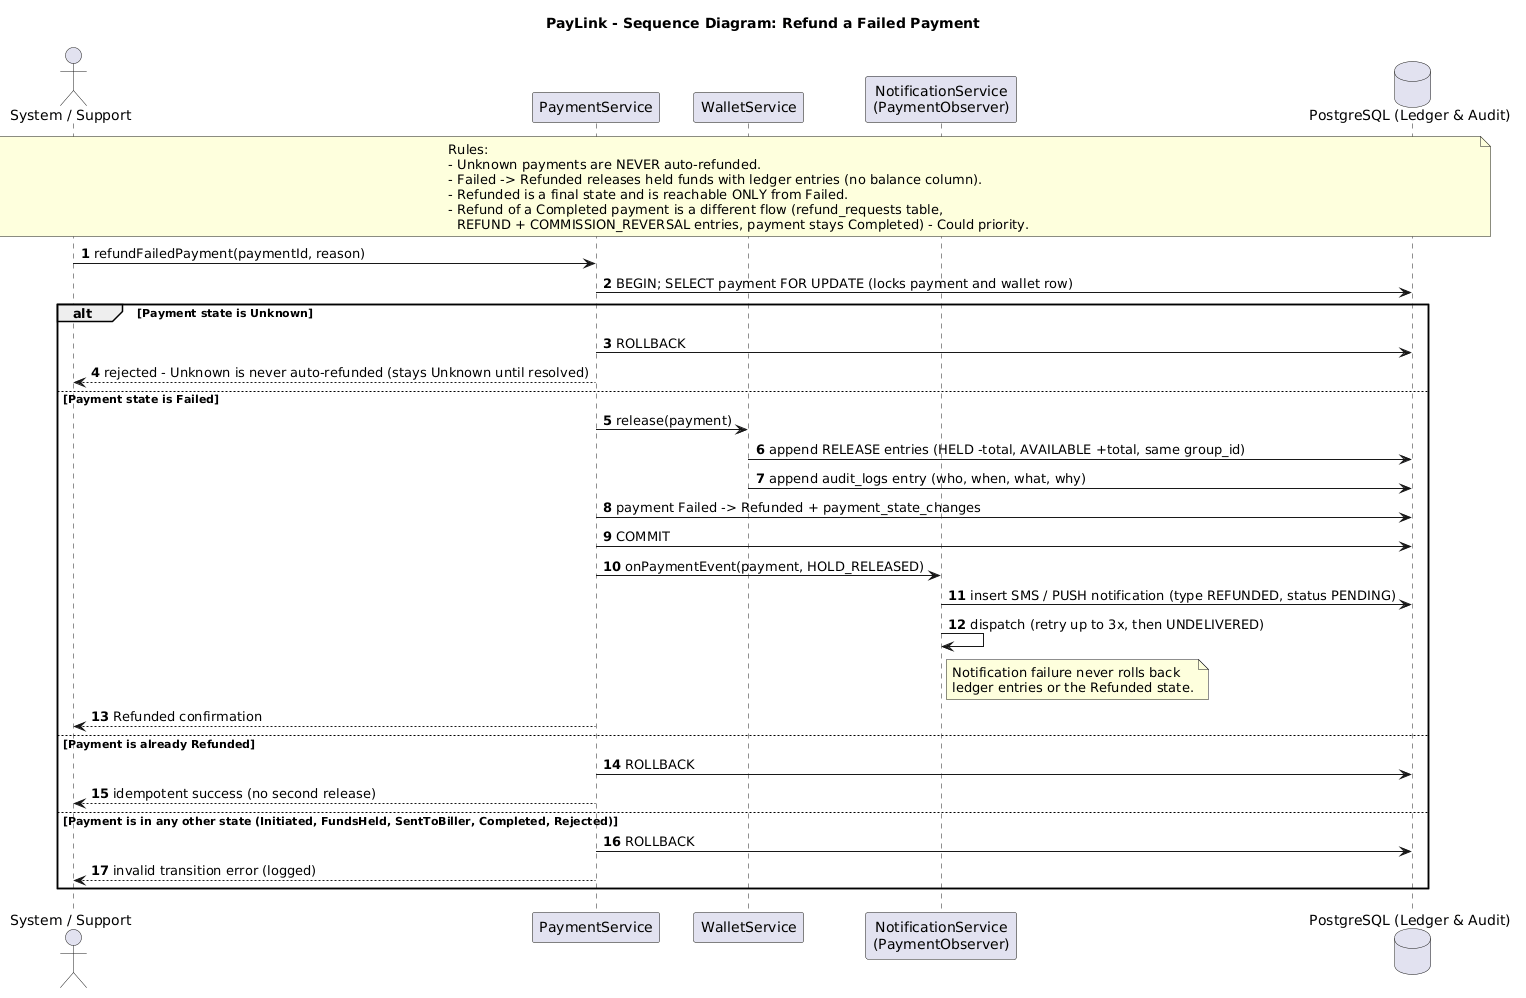

The diagram above was rendered by PlantUML. Its source (embedded in the PNG):
@startuml
title PayLink - Sequence Diagram: Refund a Failed Payment
autonumber
skinparam shadowing false

actor "System / Support" as Actor
participant "PaymentService" as PaySvc
participant "WalletService" as Wallet
participant "NotificationService\n(PaymentObserver)" as Notif
database "PostgreSQL (Ledger & Audit)" as DB

note over Actor, DB
  Rules:
  - Unknown payments are NEVER auto-refunded.
  - Failed -> Refunded releases held funds with ledger entries (no balance column).
  - Refunded is a final state and is reachable ONLY from Failed.
  - Refund of a Completed payment is a different flow (refund_requests table,
    REFUND + COMMISSION_REVERSAL entries, payment stays Completed) - Could priority.
end note

Actor -> PaySvc : refundFailedPayment(paymentId, reason)
PaySvc -> DB : BEGIN; SELECT payment FOR UPDATE (locks payment and wallet row)

alt Payment state is Unknown
  PaySvc -> DB : ROLLBACK
  PaySvc --> Actor : rejected - Unknown is never auto-refunded (stays Unknown until resolved)
else Payment state is Failed
  PaySvc -> Wallet : release(payment)
  Wallet -> DB : append RELEASE entries (HELD -total, AVAILABLE +total, same group_id)
  Wallet -> DB : append audit_logs entry (who, when, what, why)
  PaySvc -> DB : payment Failed -> Refunded + payment_state_changes
  PaySvc -> DB : COMMIT
  PaySvc -> Notif : onPaymentEvent(payment, HOLD_RELEASED)
  Notif -> DB : insert SMS / PUSH notification (type REFUNDED, status PENDING)
  Notif -> Notif : dispatch (retry up to 3x, then UNDELIVERED)
  note right of Notif
    Notification failure never rolls back
    ledger entries or the Refunded state.
  end note
  PaySvc --> Actor : Refunded confirmation
else Payment is already Refunded
  PaySvc -> DB : ROLLBACK
  PaySvc --> Actor : idempotent success (no second release)
else Payment is in any other state (Initiated, FundsHeld, SentToBiller, Completed, Rejected)
  PaySvc -> DB : ROLLBACK
  PaySvc --> Actor : invalid transition error (logged)
end
@enduml